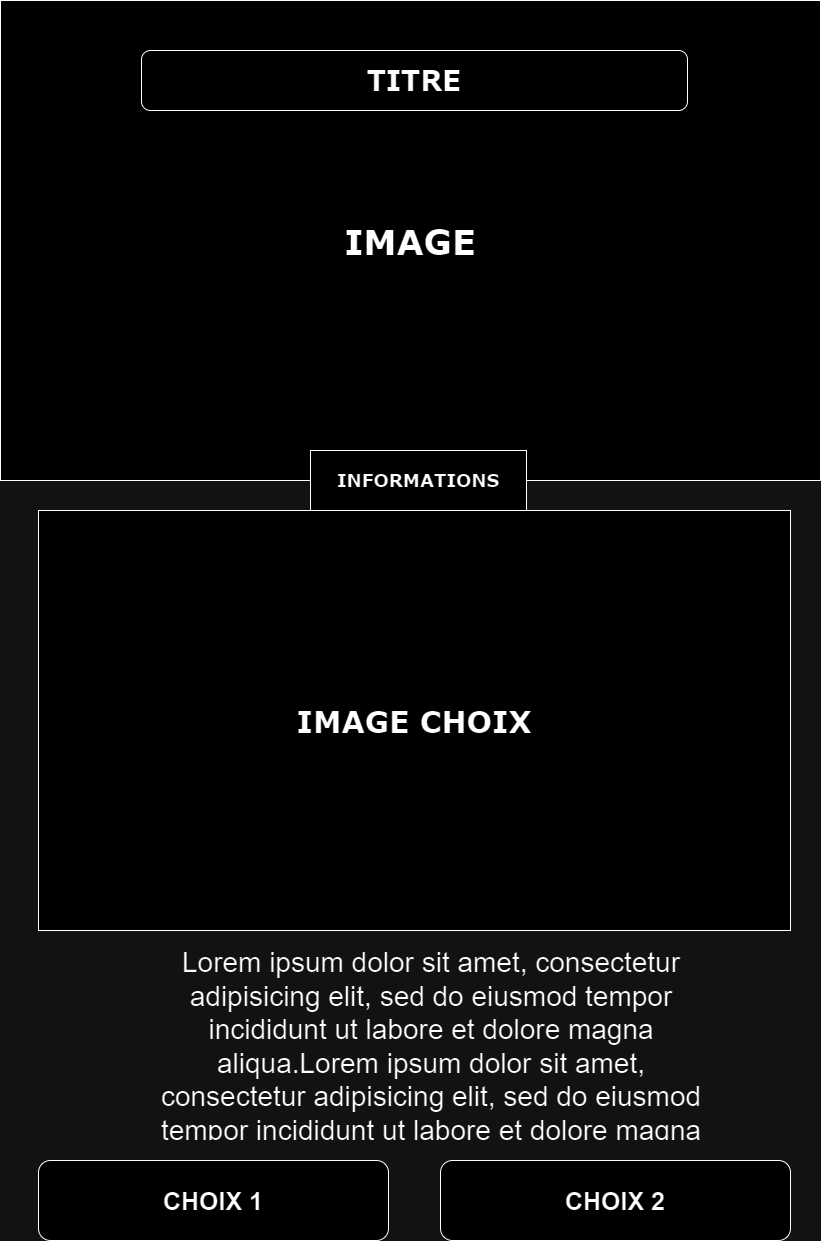

The diagram above was exported from draw.io. Its source (the exported page's mxGraphModel, read from the mxfile embedded in the PNG):
<mxGraphModel dx="1434" dy="790" grid="1" gridSize="10" guides="1" tooltips="1" connect="1" arrows="1" fold="1" page="1" pageScale="1" pageWidth="827" pageHeight="1169" math="0" shadow="0">
  <root>
    <mxCell id="0" />
    <mxCell id="1" parent="0" />
    <mxCell id="9LQs7HSU1t__jNS2KpDc-1" value="&lt;font face=&quot;Verdana&quot; style=&quot;font-size: 35px;&quot;&gt;&lt;b&gt;IMAGE&lt;/b&gt;&lt;/font&gt;" style="rounded=0;whiteSpace=wrap;html=1;" parent="1" vertex="1">
      <mxGeometry width="820" height="480" as="geometry" />
    </mxCell>
    <mxCell id="9LQs7HSU1t__jNS2KpDc-2" value="&lt;font face=&quot;Verdana&quot; style=&quot;font-size: 28px;&quot;&gt;&lt;b&gt;TITRE&lt;/b&gt;&lt;/font&gt;" style="rounded=1;whiteSpace=wrap;html=1;" parent="1" vertex="1">
      <mxGeometry x="141" y="50" width="546" height="60" as="geometry" />
    </mxCell>
    <mxCell id="9LQs7HSU1t__jNS2KpDc-4" value="&lt;font style=&quot;font-size: 18px;&quot; face=&quot;Verdana&quot;&gt;&lt;b&gt;INFORMATIONS&lt;/b&gt;&lt;/font&gt;" style="rounded=0;whiteSpace=wrap;html=1;" parent="1" vertex="1">
      <mxGeometry x="310" y="450" width="216" height="60" as="geometry" />
    </mxCell>
    <mxCell id="9LQs7HSU1t__jNS2KpDc-5" value="&lt;font size=&quot;1&quot; style=&quot;&quot; face=&quot;Verdana&quot;&gt;&lt;b style=&quot;font-size: 30px;&quot;&gt;IMAGE CHOIX&lt;/b&gt;&lt;/font&gt;" style="rounded=0;whiteSpace=wrap;html=1;" parent="1" vertex="1">
      <mxGeometry x="38" y="510" width="752" height="420" as="geometry" />
    </mxCell>
    <mxCell id="9LQs7HSU1t__jNS2KpDc-8" value="&lt;h1&gt;&lt;/h1&gt;&lt;font style=&quot;font-size: 28px;&quot;&gt;&lt;div style=&quot;text-align: center;&quot;&gt;&lt;span style=&quot;background-color: initial;&quot;&gt;Lorem ipsum dolor sit amet, consectetur adipisicing elit, sed do eiusmod tempor incididunt ut labore et dolore magna aliqua.Lorem ipsum dolor sit amet, consectetur adipisicing elit, sed do eiusmod tempor incididunt ut labore et dolore magna aliqua.Lorem ipsum dolor sit amet, consectetur adipisicing elit, sed do eiusmod tempor incididunt ut labore et dolore magna aliqua.&lt;/span&gt;&lt;/div&gt;&lt;/font&gt;" style="text;html=1;strokeColor=none;fillColor=none;spacing=5;spacingTop=-20;whiteSpace=wrap;overflow=hidden;rounded=0;" parent="1" vertex="1">
      <mxGeometry x="150" y="940" width="560" height="200" as="geometry" />
    </mxCell>
    <mxCell id="9LQs7HSU1t__jNS2KpDc-9" value="&lt;b&gt;&lt;font style=&quot;font-size: 25px;&quot;&gt;CHOIX 1&lt;/font&gt;&lt;/b&gt;" style="rounded=1;whiteSpace=wrap;html=1;" parent="1" vertex="1">
      <mxGeometry x="38" y="1160" width="350" height="80" as="geometry" />
    </mxCell>
    <mxCell id="9LQs7HSU1t__jNS2KpDc-10" value="&lt;b&gt;&lt;font style=&quot;font-size: 25px;&quot;&gt;CHOIX 2&lt;/font&gt;&lt;/b&gt;" style="rounded=1;whiteSpace=wrap;html=1;" parent="1" vertex="1">
      <mxGeometry x="440" y="1160" width="350" height="80" as="geometry" />
    </mxCell>
  </root>
</mxGraphModel>